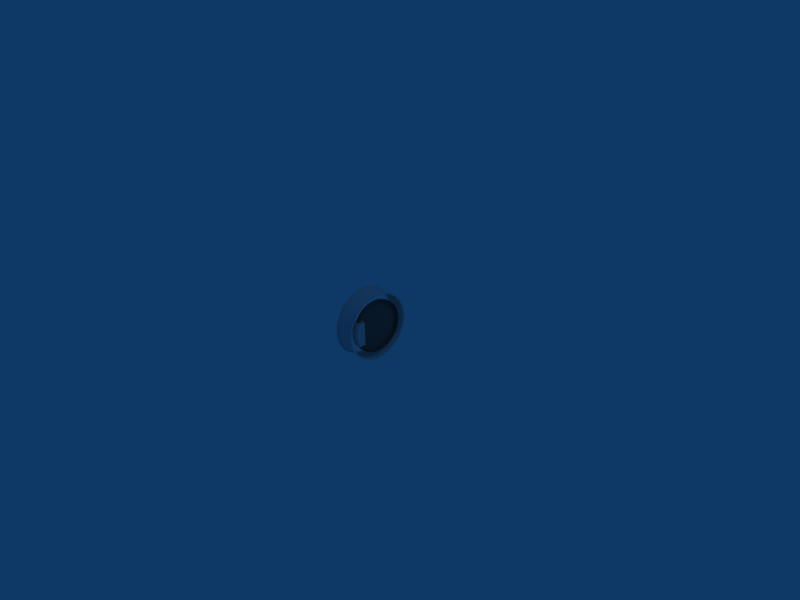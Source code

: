 # Source: caliper_00.blend  (saved by Blender 2.49.2; exported with 4.5.12 LTS)
import bpy
from mathutils import Matrix  # noqa: F401  (used for matrix-valued properties, if any)

bpy.ops.wm.read_factory_settings(use_empty=True)
scene = bpy.context.scene
scene.name = 'Scene'

# ---- collections
col_collection_1 = bpy.data.collections.new('Collection 1'); scene.collection.children.link(col_collection_1)

# ---- materials (node trees are filled in below, after node groups)
mat_material_001 = bpy.data.materials.new('Material.001')
mat_material_001.alpha_threshold = 0.0
mat_material_001.diffuse_color = (0.369, 0.369, 0.369, 1.0)
mat_material_001.roughness = 0.5
mat_material_001.line_color = (0.0, 0.0, 0.0, 1.0)

# ---- material node trees

# ---- world
world_world = bpy.data.worlds.new('World'); scene.world = world_world
world_world.color = (0.05656, 0.2208, 0.4)
world_world.use_sun_shadow = False
world_world.sun_shadow_jitter_overblur = 0.0
world_world.cycles.sampling_method = 'MANUAL'
world_world.cycles.sample_map_resolution = 256

# ---- cameras
cam_camera = bpy.data.cameras.new('Camera')
cam_camera.passepartout_alpha = 0.2
cam_camera.clip_end = 100.0
cam_camera.lens = 35.0
cam_camera.ortho_scale = 7.314
cam_camera.show_passepartout = False
cam_camera.show_safe_areas = True
cam_camera.dof.focus_distance = 0.0
cam_camera.dof.aperture_fstop = 128.0

# ---- lights
light_spot_001 = bpy.data.lights.new('Spot.001', 'POINT')
light_spot_001.transmission_factor = 0.0
light_spot_001.cutoff_distance = 30.0
light_spot_001.energy = 100.0
light_spot_001.shadow_buffer_clip_start = 1.001
light_spot_001.shadow_soft_size = 1.0
light_spot_001.shadow_maximum_resolution = 0.006
light_spot_001.use_absolute_resolution = True
light_spot_001.cycles.use_multiple_importance_sampling = False
light_spot = bpy.data.lights.new('Spot', 'POINT')
light_spot.transmission_factor = 0.0
light_spot.cutoff_distance = 30.0
light_spot.energy = 100.0
light_spot.shadow_buffer_clip_start = 1.001
light_spot.shadow_soft_size = 1.0
light_spot.shadow_maximum_resolution = 0.006
light_spot.use_absolute_resolution = True
light_spot.cycles.use_multiple_importance_sampling = False

# ---- meshes
me_cube_001 = bpy.data.meshes.new('Cube.001')
me_cube_001.from_pydata([(-0.05942, 0.01736, 0.1829), (-0.05942, 0.01736, -0.1829), (0.05942, 0.01736, 0.1829), (0.05942, 0.01736, -0.1829), (-0.05942, 0.113, 0.1829), (-0.05942, 0.113, -0.1829), (0.05942, 0.113, 0.1829), (0.05942, 0.113, -0.1829), (0.0, -0.003824, 0.1829), (0.0, -0.003824, -0.1829), (0.0, 0.113, 0.1829), (0.0, 0.113, -0.1829), (-0.05942, -0.02508, 0.0), (0.05942, -0.02508, 0.0), (-0.05942, 0.113, 0.0), (0.05942, 0.113, 0.0), (0.0, -0.04336, 0.0), (0.0, 0.113, 0.0), (-0.05942, -0.01728, 0.09145), (-0.05942, -0.01728, -0.09145), (0.05942, -0.01728, 0.09145), (0.05942, -0.01728, -0.09145), (0.0, -0.03846, 0.09145), (0.0, -0.03846, -0.09145), (-0.02971, 0.001254, 0.1829), (-0.02971, 0.001254, -0.1829), (0.02971, 0.001254, 0.1829), (0.02971, 0.001254, -0.1829), (-0.02971, -0.04119, 0.0), (0.02971, -0.04119, 0.0), (-0.02971, -0.03338, 0.09145), (-0.02971, -0.03338, -0.09145), (0.02971, -0.03338, 0.09145), (0.02971, -0.03338, -0.09145)], [], [(10, 17, 14, 4), (14, 17, 11, 5), (15, 17, 10, 6), (11, 17, 15, 7), (18, 4, 14), (14, 5, 19), (15, 6, 20), (21, 7, 15), (12, 18, 14), (14, 19, 12), (15, 20, 13), (13, 21, 15), (18, 0, 4), (5, 1, 19), (6, 2, 20), (21, 3, 7), (24, 10, 4), (5, 11, 25), (6, 10, 26), (27, 11, 7), (0, 24, 4), (5, 25, 1), (6, 26, 2), (3, 27, 7), (24, 8, 10), (11, 9, 25), (10, 8, 26), (27, 9, 11), (24, 0, 18, 30), (19, 1, 25, 31), (20, 2, 26, 32), (27, 3, 21, 33), (30, 22, 8, 24), (9, 23, 31, 25), (8, 22, 32, 26), (33, 23, 9, 27), (12, 28, 30, 18), (31, 28, 12, 19), (32, 29, 13, 20), (13, 29, 33, 21), (28, 16, 22, 30), (23, 16, 28, 31), (22, 16, 29, 32), (29, 16, 23, 33)])
me_cube_001.polygons.foreach_set('use_smooth', [True] * 44)
_uv = me_cube_001.uv_layers.new(name='UVTex')
_uv.uv.foreach_set('vector', [0.2664, 0.7579, 0.4996, 0.758, 0.4995, 0.9912, 0.2663, 0.9911, 0.4995, 0.9912, 0.4996, 0.758, 0.7328, 0.758, 0.7327, 0.9913, 0.4997, 0.5248, 0.4996, 0.758, 0.2664, 0.7579, 0.2664, 0.5247, 0.7328, 0.758, 0.4996, 0.758, 0.4997, 0.5248, 0.7329, 0.5248, 0.2843, 0.3638, 0.00895, 0.5184, 0.008172, 0.2613, 0.008172, 0.2613, 0.00895, 0.004274, 0.2843, 0.1589, 0.9918, 0.2613, 0.9911, 0.5184, 0.7157, 0.3638, 0.7157, 0.1589, 0.991, 0.004272, 0.9918, 0.2613, 0.2931, 0.2613, 0.2843, 0.3638, 0.008172, 0.2613, 0.008172, 0.2613, 0.2843, 0.1589, 0.2931, 0.2613, 0.9918, 0.2613, 0.7157, 0.3638, 0.7069, 0.2613, 0.7069, 0.2613, 0.7157, 0.1589, 0.9918, 0.2613, 0.2843, 0.3638, 0.2405, 0.4871, 0.00895, 0.5184, 0.00895, 0.004274, 0.2405, 0.03555, 0.2843, 0.1589, 0.9911, 0.5184, 0.7595, 0.4871, 0.7157, 0.3638, 0.7157, 0.1589, 0.7595, 0.03555, 0.991, 0.004272, 0.02636, 0.8744, 0.2664, 0.7579, 0.2663, 0.9911, 0.7327, 0.9913, 0.7328, 0.758, 0.9727, 0.8747, 0.2664, 0.5247, 0.2664, 0.7579, 0.02644, 0.6412, 0.9728, 0.6415, 0.7328, 0.758, 0.7329, 0.5248, 0.0609, 0.991, 0.02636, 0.8744, 0.2663, 0.9911, 0.7327, 0.9913, 0.9727, 0.8747, 0.9381, 0.9913, 0.2664, 0.5247, 0.02644, 0.6412, 0.06106, 0.5246, 0.9382, 0.5249, 0.9728, 0.6415, 0.7329, 0.5248, 0.02636, 0.8744, 0.01549, 0.7578, 0.2664, 0.7579, 0.7328, 0.758, 0.9836, 0.7581, 0.9727, 0.8747, 0.2664, 0.7579, 0.01549, 0.7578, 0.02644, 0.6412, 0.9728, 0.6415, 0.9836, 0.7581, 0.7328, 0.758, 0.3713, 0.5032, 0.2405, 0.4871, 0.2843, 0.3638, 0.3925, 0.3667, 0.2843, 0.1589, 0.2405, 0.03555, 0.3713, 0.01946, 0.3925, 0.156, 0.7157, 0.3638, 0.7595, 0.4871, 0.6287, 0.5032, 0.6075, 0.3667, 0.6287, 0.01946, 0.7595, 0.03555, 0.7157, 0.1589, 0.6075, 0.156, 0.3925, 0.3667, 0.5, 0.3672, 0.5, 0.509, 0.3713, 0.5032, 0.5, 0.01368, 0.5, 0.1555, 0.3925, 0.156, 0.3713, 0.01946, 0.5, 0.509, 0.5, 0.3672, 0.6075, 0.3667, 0.6287, 0.5032, 0.6075, 0.156, 0.5, 0.1555, 0.5, 0.01368, 0.6287, 0.01946, 0.2931, 0.2613, 0.3969, 0.2613, 0.3925, 0.3667, 0.2843, 0.3638, 0.3925, 0.156, 0.3969, 0.2613, 0.2931, 0.2613, 0.2843, 0.1589, 0.6075, 0.3667, 0.6031, 0.2613, 0.7069, 0.2613, 0.7157, 0.3638, 0.7069, 0.2613, 0.6031, 0.2613, 0.6075, 0.156, 0.7157, 0.1589, 0.3969, 0.2613, 0.5, 0.2613, 0.5, 0.3672, 0.3925, 0.3667, 0.5, 0.1555, 0.5, 0.2613, 0.3969, 0.2613, 0.3925, 0.156, 0.5, 0.3672, 0.5, 0.2613, 0.6031, 0.2613, 0.6075, 0.3667, 0.6031, 0.2613, 0.5, 0.2613, 0.5, 0.1555, 0.6075, 0.156])
me_cube_001.use_remesh_preserve_volume = False
me_cube_001.use_remesh_preserve_attributes = False
me_cube_001.use_mirror_vertex_groups = False
me_cube_001.update()
me_cylinder = bpy.data.meshes.new('Cylinder')
me_cylinder.from_pydata([(-1.0, 0.7071, -0.7071), (-1.0, 0.5556, -0.8315), (-1.0, 0.3827, -0.9239), (-1.0, 0.1951, -0.9808), (-1.0, 7.55e-08, -1.0), (-1.0, -0.1951, -0.9808), (-1.0, -0.3827, -0.9239), (-1.0, -0.5556, -0.8315), (-1.0, -0.7071, -0.7071), (-1.0, -0.8315, -0.5556), (-1.0, -0.9239, -0.3827), (-1.0, -0.9808, -0.1951), (-1.0, -1.0, 3.696e-07), (-1.0, -0.9808, 0.1951), (-1.0, -0.9239, 0.3827), (-1.0, -0.8315, 0.5556), (-1.0, -0.7071, 0.7071), (-1.0, -0.5556, 0.8315), (-1.0, -0.3827, 0.9239), (-1.0, -0.1951, 0.9808), (-1.0, 9.656e-07, 1.0), (-1.0, 0.1951, 0.9808), (-1.0, 0.3827, 0.9239), (-1.0, 0.5556, 0.8315), (-1.0, 0.7071, 0.7071), (-1.0, 0.8315, 0.5556), (-1.0, 0.9239, 0.3827), (-1.0, 0.9808, 0.1951), (-1.0, 1.0, -1.562e-06), (-1.0, 0.9808, -0.1951), (-1.0, 0.9239, -0.3827), (-1.0, 0.8315, -0.5556), (1.0, 0.7071, -0.7071), (1.0, 0.5556, -0.8315), (1.0, 0.3827, -0.9239), (1.0, 0.1951, -0.9808), (1.0, -2.245e-06, -1.0), (1.0, -0.1951, -0.9808), (1.0, -0.3827, -0.9239), (1.0, -0.5556, -0.8315), (1.0, -0.7071, -0.7071), (1.0, -0.8315, -0.5556), (1.0, -0.9239, -0.3827), (1.0, -0.9808, -0.1951), (1.0, -1.0, -9.735e-07), (1.0, -0.9808, 0.1951), (1.0, -0.9239, 0.3827), (1.0, -0.8315, 0.5556), (1.0, -0.7071, 0.7071), (1.0, -0.5556, 0.8315), (1.0, -0.3827, 0.9239), (1.0, -0.1951, 0.9808), (1.0, -4.105e-06, 1.0), (1.0, 0.1951, 0.9808), (1.0, 0.3827, 0.9239), (1.0, 0.5556, 0.8315), (1.0, 0.7071, 0.7071), (1.0, 0.8315, 0.5556), (1.0, 0.9239, 0.3827), (1.0, 0.9808, 0.1951), (1.0, 1.0, 7.236e-06), (1.0, 0.9808, -0.1951), (1.0, 0.9239, -0.3827), (1.0, 0.8315, -0.5556), (-1.0, 0.0, 4.371e-08)], [], [(64, 0, 1), (64, 1, 2), (64, 2, 3), (64, 3, 4), (64, 4, 5), (64, 5, 6), (64, 6, 7), (64, 7, 8), (64, 8, 9), (64, 9, 10), (64, 10, 11), (64, 11, 12), (64, 12, 13), (64, 13, 14), (64, 14, 15), (64, 15, 16), (64, 16, 17), (64, 17, 18), (64, 18, 19), (64, 19, 20), (64, 20, 21), (64, 21, 22), (64, 22, 23), (64, 23, 24), (64, 24, 25), (64, 25, 26), (64, 26, 27), (64, 27, 28), (64, 28, 29), (64, 29, 30), (64, 30, 31), (31, 0, 64), (0, 32, 33, 1), (1, 33, 34, 2), (2, 34, 35, 3), (3, 35, 36, 4), (4, 36, 37, 5), (5, 37, 38, 6), (6, 38, 39, 7), (7, 39, 40, 8), (8, 40, 41, 9), (9, 41, 42, 10), (10, 42, 43, 11), (11, 43, 44, 12), (12, 44, 45, 13), (13, 45, 46, 14), (14, 46, 47, 15), (15, 47, 48, 16), (16, 48, 49, 17), (17, 49, 50, 18), (18, 50, 51, 19), (19, 51, 52, 20), (20, 52, 53, 21), (21, 53, 54, 22), (22, 54, 55, 23), (23, 55, 56, 24), (24, 56, 57, 25), (25, 57, 58, 26), (26, 58, 59, 27), (27, 59, 60, 28), (28, 60, 61, 29), (29, 61, 62, 30), (30, 62, 63, 31), (32, 0, 31, 63)])
me_cylinder.polygons.foreach_set('use_smooth', [True] * 64)
_uv = me_cylinder.uv_layers.new(name='UVTex')
_uv.uv.foreach_set('vector', [0.4435, 0.5666, 0.1382, 0.2612, 0.2036, 0.2075, 0.4435, 0.5666, 0.2036, 0.2075, 0.2783, 0.1676, 0.4435, 0.5666, 0.2783, 0.1676, 0.3593, 0.143, 0.4435, 0.5666, 0.3593, 0.143, 0.4435, 0.1347, 0.4435, 0.5666, 0.4435, 0.1347, 0.5278, 0.143, 0.4435, 0.5666, 0.5278, 0.143, 0.6088, 0.1676, 0.4435, 0.5666, 0.6088, 0.1676, 0.6835, 0.2075, 0.4435, 0.5666, 0.6835, 0.2075, 0.7489, 0.2612, 0.4435, 0.5666, 0.7489, 0.2612, 0.8026, 0.3267, 0.4435, 0.5666, 0.8026, 0.3267, 0.8426, 0.4013, 0.4435, 0.5666, 0.8426, 0.4013, 0.8671, 0.4823, 0.4435, 0.5666, 0.8671, 0.4823, 0.8754, 0.5666, 0.4435, 0.5666, 0.8754, 0.5666, 0.8671, 0.6509, 0.4435, 0.5666, 0.8671, 0.6509, 0.8426, 0.7319, 0.4435, 0.5666, 0.8426, 0.7319, 0.8026, 0.8065, 0.4435, 0.5666, 0.8026, 0.8065, 0.7489, 0.872, 0.4435, 0.5666, 0.7489, 0.872, 0.6835, 0.9257, 0.4435, 0.5666, 0.6835, 0.9257, 0.6088, 0.9656, 0.4435, 0.5666, 0.6088, 0.9656, 0.5278, 0.9902, 0.4435, 0.5666, 0.5278, 0.9902, 0.4435, 0.9985, 0.4435, 0.5666, 0.4435, 0.9985, 0.3593, 0.9902, 0.4435, 0.5666, 0.3593, 0.9902, 0.2783, 0.9656, 0.4435, 0.5666, 0.2783, 0.9656, 0.2036, 0.9257, 0.4435, 0.5666, 0.2036, 0.9257, 0.1382, 0.872, 0.4435, 0.5666, 0.1382, 0.872, 0.08445, 0.8065, 0.4435, 0.5666, 0.08445, 0.8065, 0.04454, 0.7319, 0.4435, 0.5666, 0.04454, 0.7319, 0.01997, 0.6509, 0.4435, 0.5666, 0.01997, 0.6509, 0.01167, 0.5666, 0.4435, 0.5666, 0.01167, 0.5666, 0.01997, 0.4823, 0.4435, 0.5666, 0.01997, 0.4823, 0.04454, 0.4013, 0.4435, 0.5666, 0.04454, 0.4013, 0.08445, 0.3267, 0.08445, 0.3267, 0.1382, 0.2612, 0.4435, 0.5666, 0.38, 0.0008449, 0.3802, 0.1248, 0.3489, 0.1248, 0.3487, 0.0008449, 0.3487, 0.0008449, 0.3489, 0.1248, 0.3177, 0.1248, 0.3174, 0.0008448, 0.3174, 0.0008448, 0.3177, 0.1248, 0.2864, 0.1248, 0.2862, 0.0008447, 0.2862, 0.0008447, 0.2864, 0.1248, 0.2551, 0.1248, 0.2549, 0.0008447, 0.2549, 0.0008447, 0.2551, 0.1248, 0.2238, 0.1248, 0.2236, 0.0008446, 0.2236, 0.0008446, 0.2238, 0.1248, 0.1925, 0.1248, 0.1923, 0.0008446, 0.1923, 0.0008446, 0.1925, 0.1248, 0.1613, 0.1248, 0.1611, 0.0008446, 0.1611, 0.0008446, 0.1613, 0.1248, 0.1301, 0.1248, 0.1298, 0.0008447, 0.1298, 0.0008447, 0.1301, 0.1248, 0.09881, 0.1248, 0.0986, 0.0008448, 0.0986, 0.0008448, 0.09881, 0.1248, 0.06757, 0.1248, 0.06736, 0.0008448, 0.06736, 0.0008448, 0.06757, 0.1248, 0.03632, 0.1248, 0.03611, 0.0008449, 0.03611, 0.0008449, 0.03632, 0.1248, 0.005076, 0.1248, 0.004867, 0.000845, 1.005, 0.0008436, 1.005, 0.1248, 0.9739, 0.1248, 0.9736, 0.0008436, 0.9736, 0.0008436, 0.9739, 0.1248, 0.9426, 0.1248, 0.9424, 0.0008437, 0.9424, 0.0008437, 0.9426, 0.1248, 0.9114, 0.1248, 0.9112, 0.0008438, 0.9112, 0.0008438, 0.9114, 0.1248, 0.8801, 0.1248, 0.8799, 0.0008438, 0.8799, 0.0008438, 0.8801, 0.1248, 0.8489, 0.1248, 0.8487, 0.0008439, 0.8487, 0.0008439, 0.8489, 0.1248, 0.8176, 0.1248, 0.8174, 0.000844, 0.8174, 0.000844, 0.8176, 0.1248, 0.7864, 0.1248, 0.7862, 0.000844, 0.7862, 0.000844, 0.7864, 0.1248, 0.7551, 0.1248, 0.7549, 0.0008441, 0.7549, 0.0008441, 0.7551, 0.1248, 0.7239, 0.1248, 0.7237, 0.0008442, 0.7237, 0.0008442, 0.7239, 0.1248, 0.6927, 0.1248, 0.6924, 0.0008442, 0.6924, 0.0008442, 0.6927, 0.1248, 0.6614, 0.1248, 0.6612, 0.0008443, 0.6612, 0.0008443, 0.6614, 0.1248, 0.6302, 0.1248, 0.63, 0.0008444, 0.63, 0.0008444, 0.6302, 0.1248, 0.5989, 0.1248, 0.5987, 0.0008445, 0.5987, 0.0008445, 0.5989, 0.1248, 0.5677, 0.1248, 0.5675, 0.0008445, 0.5675, 0.0008445, 0.5677, 0.1248, 0.5364, 0.1248, 0.5362, 0.0008446, 0.5362, 0.0008446, 0.5364, 0.1248, 0.5052, 0.1248, 0.505, 0.0008447, 0.505, 0.0008447, 0.5052, 0.1248, 0.4739, 0.1248, 0.4737, 0.0008447, 0.4737, 0.0008447, 0.4739, 0.1248, 0.4427, 0.1248, 0.4425, 0.0008448, 0.4425, 0.0008448, 0.4427, 0.1248, 0.4115, 0.1248, 0.4112, 0.0008449, 0.3802, 0.1248, 0.38, 0.0008449, 0.4112, 0.0008449, 0.4115, 0.1248])
me_cylinder.materials.append(mat_material_001)
me_cylinder.use_remesh_preserve_volume = False
me_cylinder.use_remesh_preserve_attributes = False
me_cylinder.use_mirror_vertex_groups = False
me_cylinder.update()
me_apend_object_not_this = bpy.data.meshes.new('apend object,not this')
me_apend_object_not_this.from_pydata([(-1.0, 0.3536, -0.3536), (-1.0, 0.2778, -0.4157), (-1.0, 0.1913, -0.4619), (-1.0, 0.09755, -0.4904), (-1.0, 3.775e-08, -0.5), (-1.0, -0.09755, -0.4904), (-1.0, -0.1913, -0.4619), (-1.0, -0.2778, -0.4157), (-1.0, -0.3536, -0.3536), (-1.0, -0.4157, -0.2778), (-1.0, -0.4619, -0.1913), (-1.0, -0.4904, -0.09754), (-1.0, -0.5, 2.066e-07), (-1.0, -0.4904, 0.09755), (-1.0, -0.4619, 0.1913), (-1.0, -0.4157, 0.2778), (-1.0, -0.3536, 0.3536), (-1.0, -0.2778, 0.4157), (-1.0, -0.1913, 0.4619), (-1.0, -0.09754, 0.4904), (-1.0, 4.828e-07, 0.5), (-1.0, 0.09755, 0.4904), (-1.0, 0.1913, 0.4619), (-1.0, 0.2778, 0.4157), (-1.0, 0.3536, 0.3536), (-1.0, 0.4157, 0.2778), (-1.0, 0.4619, 0.1913), (-1.0, 0.4904, 0.09754), (-1.0, 0.5, -7.59e-07), (-1.0, 0.4904, -0.09755), (-1.0, 0.4619, -0.1913), (-1.0, 0.4157, -0.2778), (1.0, 0.3536, -0.3536), (1.0, 0.2778, -0.4157), (1.0, 0.1913, -0.4619), (1.0, 0.09754, -0.4904), (1.0, -1.123e-06, -0.5), (1.0, -0.09755, -0.4904), (1.0, -0.1913, -0.4619), (1.0, -0.2778, -0.4157), (1.0, -0.3536, -0.3536), (1.0, -0.4157, -0.2778), (1.0, -0.4619, -0.1913), (1.0, -0.4904, -0.09755), (1.0, -0.5, -5.086e-07), (1.0, -0.4904, 0.09754), (1.0, -0.4619, 0.1913), (1.0, -0.4157, 0.2778), (1.0, -0.3536, 0.3536), (1.0, -0.2778, 0.4157), (1.0, -0.1913, 0.4619), (1.0, -0.09755, 0.4904), (1.0, -2.052e-06, 0.5), (1.0, 0.09754, 0.4904), (1.0, 0.1913, 0.4619), (1.0, 0.2778, 0.4157), (1.0, 0.3536, 0.3536), (1.0, 0.4157, 0.2778), (1.0, 0.4619, 0.1913), (1.0, 0.4904, 0.09755), (1.0, 0.5, 3.596e-06), (1.0, 0.4904, -0.09754), (1.0, 0.4619, -0.1913), (1.0, 0.4157, -0.2778), (-0.9989, 0.3715, -0.3715), (-0.9989, 0.2919, -0.4369), (-0.9989, 0.2011, -0.4854), (-0.9989, 0.1025, -0.5153), (-0.9989, 3.356e-08, -0.5254), (-0.9989, -0.1025, -0.5153), (-0.9989, -0.2011, -0.4854), (-0.9989, -0.2919, -0.4369), (-0.9989, -0.3715, -0.3715), (-0.9989, -0.4369, -0.2919), (-0.9989, -0.4854, -0.2011), (-0.9989, -0.5153, -0.1025), (-0.9989, -0.5254, 2.229e-07), (-0.9989, -0.5153, 0.1025), (-0.9989, -0.4854, 0.2011), (-0.9989, -0.4369, 0.2919), (-0.9989, -0.3715, 0.3715), (-0.9989, -0.2919, 0.4369), (-0.9989, -0.2011, 0.4854), (-0.9989, -0.1025, 0.5153), (-0.9989, 5.012e-07, 0.5254), (-0.9989, 0.1025, 0.5153), (-0.9989, 0.2011, 0.4854), (-0.9989, 0.2919, 0.4369), (-0.9989, 0.3715, 0.3715), (-0.9989, 0.4369, 0.2919), (-0.9989, 0.4854, 0.2011), (-0.9989, 0.5153, 0.1025), (-0.9989, 0.5254, -7.917e-07), (-0.9989, 0.5153, -0.1025), (-0.9989, 0.4854, -0.2011), (-0.9989, 0.4369, -0.2919), (0.9989, 0.3731, -0.3731), (0.9989, 0.2931, -0.4387), (0.9989, 0.2019, -0.4875), (0.9989, 0.1029, -0.5175), (0.9989, -1.144e-06, -0.5276), (0.9989, -0.1029, -0.5175), (0.9989, -0.2019, -0.4875), (0.9989, -0.2931, -0.4387), (0.9989, -0.3731, -0.3731), (0.9989, -0.4387, -0.2931), (0.9989, -0.4875, -0.2019), (0.9989, -0.5175, -0.1029), (0.9989, -0.5276, -5.734e-07), (0.9989, -0.5175, 0.1029), (0.9989, -0.4875, 0.2019), (0.9989, -0.4387, 0.2931), (0.9989, -0.3731, 0.3731), (0.9989, -0.2931, 0.4387), (0.9989, -0.2019, 0.4875), (0.9989, -0.1029, 0.5175), (0.9989, -2.126e-06, 0.5276), (0.9989, 0.1029, 0.5175), (0.9989, 0.2019, 0.4875), (0.9989, 0.2931, 0.4387), (0.9989, 0.3731, 0.3731), (0.9989, 0.4387, 0.2931), (0.9989, 0.4875, 0.2019), (0.9989, 0.5175, 0.1029), (0.9989, 0.5276, 3.758e-06), (0.9989, 0.5175, -0.1029), (0.9989, 0.4875, -0.2019), (0.9989, 0.4387, -0.2931)], [], [(0, 1, 33, 32), (1, 2, 34, 33), (2, 3, 35, 34), (3, 4, 36, 35), (4, 5, 37, 36), (5, 6, 38, 37), (6, 7, 39, 38), (7, 8, 40, 39), (8, 9, 41, 40), (9, 10, 42, 41), (10, 11, 43, 42), (11, 12, 44, 43), (12, 13, 45, 44), (13, 14, 46, 45), (14, 15, 47, 46), (15, 16, 48, 47), (16, 17, 49, 48), (17, 18, 50, 49), (18, 19, 51, 50), (19, 20, 52, 51), (20, 21, 53, 52), (21, 22, 54, 53), (22, 23, 55, 54), (23, 24, 56, 55), (24, 25, 57, 56), (25, 26, 58, 57), (26, 27, 59, 58), (27, 28, 60, 59), (28, 29, 61, 60), (29, 30, 62, 61), (30, 31, 63, 62), (31, 0, 32, 63), (0, 64, 65, 1), (1, 65, 66, 2), (2, 66, 67, 3), (3, 67, 68, 4), (4, 68, 69, 5), (5, 69, 70, 6), (6, 70, 71, 7), (7, 71, 72, 8), (8, 72, 73, 9), (9, 73, 74, 10), (10, 74, 75, 11), (11, 75, 76, 12), (12, 76, 77, 13), (13, 77, 78, 14), (14, 78, 79, 15), (15, 79, 80, 16), (16, 80, 81, 17), (17, 81, 82, 18), (18, 82, 83, 19), (19, 83, 84, 20), (20, 84, 85, 21), (21, 85, 86, 22), (22, 86, 87, 23), (23, 87, 88, 24), (24, 88, 89, 25), (25, 89, 90, 26), (26, 90, 91, 27), (27, 91, 92, 28), (28, 92, 93, 29), (29, 93, 94, 30), (30, 94, 95, 31), (64, 0, 31, 95), (33, 97, 96, 32), (34, 98, 97, 33), (35, 99, 98, 34), (36, 100, 99, 35), (37, 101, 100, 36), (38, 102, 101, 37), (39, 103, 102, 38), (40, 104, 103, 39), (41, 105, 104, 40), (42, 106, 105, 41), (43, 107, 106, 42), (44, 108, 107, 43), (45, 109, 108, 44), (46, 110, 109, 45), (47, 111, 110, 46), (48, 112, 111, 47), (49, 113, 112, 48), (50, 114, 113, 49), (51, 115, 114, 50), (52, 116, 115, 51), (53, 117, 116, 52), (54, 118, 117, 53), (55, 119, 118, 54), (56, 120, 119, 55), (57, 121, 120, 56), (58, 122, 121, 57), (59, 123, 122, 58), (60, 124, 123, 59), (61, 125, 124, 60), (62, 126, 125, 61), (63, 127, 126, 62), (32, 96, 127, 63)])
me_apend_object_not_this.polygons.foreach_set('use_smooth', [True] * 96)
me_apend_object_not_this.use_remesh_preserve_volume = False
me_apend_object_not_this.use_remesh_preserve_attributes = False
me_apend_object_not_this.use_mirror_vertex_groups = False
me_apend_object_not_this.update()

# ---- objects
ob_cube = bpy.data.objects.new('Cube', me_cube_001)
ob_cylinder = bpy.data.objects.new('Cylinder', me_cylinder)
ob_lamp_001 = bpy.data.objects.new('Lamp.001', light_spot_001)
ob_lamp = bpy.data.objects.new('Lamp', light_spot)
ob_camera = bpy.data.objects.new('Camera', cam_camera)
ob_0_5m_radius_tube = bpy.data.objects.new('0.5m radius tube', me_apend_object_not_this)

# ---- transforms, parenting, visibility, modifiers, constraints
ob_cube.location = (0.0, -0.3851, 0.0)
ob_cube.lock_rotations_4d = False
ob_cube.empty_display_type = 'ARROWS'
ob_cube.lineart.crease_threshold = 0.0
_m = ob_cube.modifiers.new('EdgeSplit', 'EDGE_SPLIT')
ob_cylinder.location = (0.0, 0.0, 0.0)
ob_cylinder.scale = (0.0313, 0.4025, 0.4025)
ob_cylinder.lock_rotations_4d = False
ob_cylinder.empty_display_type = 'ARROWS'
ob_cylinder.lineart.crease_threshold = 0.0
_m = ob_cylinder.modifiers.new('EdgeSplit', 'EDGE_SPLIT')
ob_lamp_001.location = (-6.675, -0.0001806, 0.0)
ob_lamp_001.rotation_euler = (0.6503, 0.05522, 1.866)
ob_lamp_001.lock_rotations_4d = False
ob_lamp_001.empty_display_type = 'ARROWS'
ob_lamp_001.color = (0.0, 0.0, 0.0, 0.0)
ob_lamp_001.lineart.crease_threshold = 0.0
ob_lamp.location = (4.076, 1.005, 5.904)
ob_lamp.rotation_euler = (0.6503, 0.05522, 1.866)
ob_lamp.lock_rotations_4d = False
ob_lamp.empty_display_type = 'ARROWS'
ob_lamp.color = (0.0, 0.0, 0.0, 0.0)
ob_lamp.lineart.crease_threshold = 0.0
ob_camera.location = (7.481, -6.508, 5.344)
ob_camera.rotation_euler = (1.109, 0.01082, 0.8149)
ob_camera.lock_rotations_4d = False
ob_camera.empty_display_type = 'ARROWS'
ob_camera.color = (0.0, 0.0, 0.0, 0.0)
ob_camera.display_type = 'WIRE'
ob_camera.lineart.crease_threshold = 0.0
ob_0_5m_radius_tube.location = (-0.1161, 0.0, 0.0)
ob_0_5m_radius_tube.scale = (0.1532, 1.0, 1.0)
ob_0_5m_radius_tube.lock_rotations_4d = False
ob_0_5m_radius_tube.empty_display_type = 'ARROWS'
ob_0_5m_radius_tube.lineart.crease_threshold = 0.0
_m = ob_0_5m_radius_tube.modifiers.new('EdgeSplit', 'EDGE_SPLIT')

# ---- collection membership
col_collection_1.objects.link(ob_cube)
col_collection_1.objects.link(ob_cylinder)
col_collection_1.objects.link(ob_lamp_001)
col_collection_1.objects.link(ob_lamp)
col_collection_1.objects.link(ob_camera)
col_collection_1.objects.link(ob_0_5m_radius_tube)

# ---- scene / render settings (as saved in the file)
scene.camera = ob_camera
scene.frame_start = 1; scene.frame_end = 250; scene.frame_set(1)
scene.render.engine = 'BLENDER_EEVEE_NEXT'
scene.render.image_settings.file_format = 'JPEG'
scene.render.image_settings.color_mode = 'RGB'
scene.render.image_settings.compression = 90
scene.render.resolution_x = 800
scene.render.resolution_y = 600
scene.render.pixel_aspect_x = 100.0
scene.render.pixel_aspect_y = 100.0
scene.render.fps = 25
scene.render.dither_intensity = 0.0
scene.render.use_compositing = False
scene.render.use_sequencer = False
scene.render.bake_margin = 2
scene.render.bake_bias = 0.0
scene.render.use_stamp_time = False
scene.render.use_stamp_date = False
scene.render.use_stamp_frame = False
scene.render.use_stamp_camera = False
scene.render.use_stamp_scene = False
scene.render.use_stamp_filename = False
scene.render.use_stamp_render_time = False
scene.render.stamp_font_size = 0
scene.cycles.use_denoising = False
scene.cycles.samples = 10
scene.cycles.sampling_pattern = 'TABULATED_SOBOL'
scene.cycles.light_sampling_threshold = 0.0
scene.cycles.use_adaptive_sampling = False
scene.cycles.use_light_tree = False
scene.cycles.blur_glossy = 0.0
scene.cycles.volume_bounces = 1
scene.cycles.pixel_filter_type = 'GAUSSIAN'
scene.cycles.sample_clamp_indirect = 0.0
scene.view_settings.view_transform = 'Raw'
bpy.context.view_layer.update()
